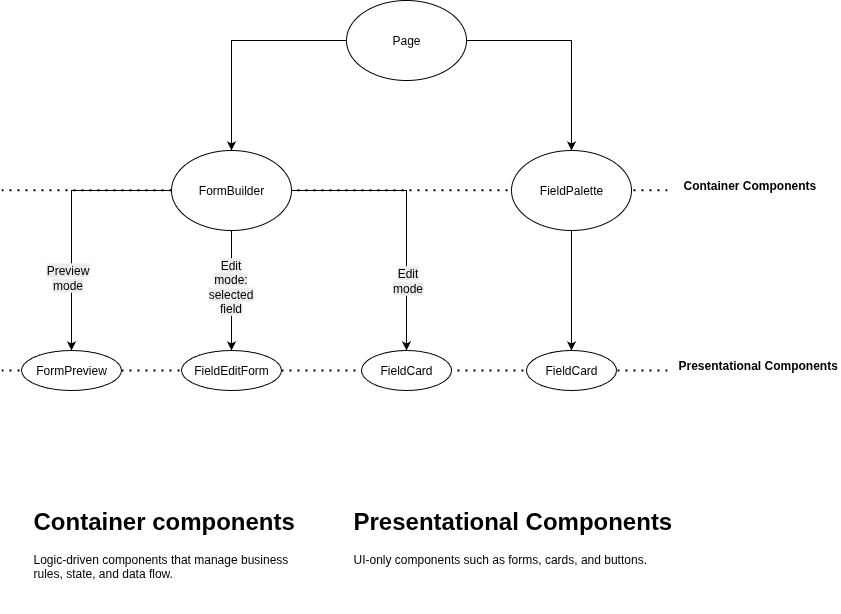

The diagram above was exported from draw.io. Its source (the exported page's mxGraphModel, read from the mxfile embedded in the PNG):
<mxGraphModel dx="926" dy="645" grid="1" gridSize="10" guides="1" tooltips="1" connect="1" arrows="1" fold="1" page="1" pageScale="1" pageWidth="850" pageHeight="1100" background="#FFFFFF" math="0" shadow="0">
  <root>
    <mxCell id="0" />
    <mxCell id="1" parent="0" />
    <mxCell id="xNIThcR3JNclThbEiHh9-29" value="" style="endArrow=none;dashed=1;html=1;dashPattern=1 3;strokeWidth=2;rounded=0;" parent="1" edge="1">
      <mxGeometry width="50" height="50" relative="1" as="geometry">
        <mxPoint x="10" y="199.8" as="sourcePoint" />
        <mxPoint x="680" y="199.8" as="targetPoint" />
      </mxGeometry>
    </mxCell>
    <mxCell id="xNIThcR3JNclThbEiHh9-25" value="" style="endArrow=none;dashed=1;html=1;dashPattern=1 3;strokeWidth=2;rounded=0;" parent="1" edge="1">
      <mxGeometry width="50" height="50" relative="1" as="geometry">
        <mxPoint x="10" y="380" as="sourcePoint" />
        <mxPoint x="680" y="380" as="targetPoint" />
      </mxGeometry>
    </mxCell>
    <mxCell id="xNIThcR3JNclThbEiHh9-12" style="edgeStyle=orthogonalEdgeStyle;rounded=0;orthogonalLoop=1;jettySize=auto;html=1;entryX=0.5;entryY=0;entryDx=0;entryDy=0;" parent="1" target="xNIThcR3JNclThbEiHh9-3" edge="1">
      <mxGeometry relative="1" as="geometry">
        <mxPoint x="240" y="240" as="sourcePoint" />
        <mxPoint x="240" y="350" as="targetPoint" />
      </mxGeometry>
    </mxCell>
    <mxCell id="xNIThcR3JNclThbEiHh9-22" value="&lt;span style=&quot;font-size: 12px; text-wrap-mode: wrap; background-color: rgb(236, 236, 236);&quot;&gt;Edit mode: selected field&lt;/span&gt;" style="edgeLabel;html=1;align=center;verticalAlign=middle;resizable=0;points=[];" parent="xNIThcR3JNclThbEiHh9-12" vertex="1" connectable="0">
      <mxGeometry y="-2" relative="1" as="geometry">
        <mxPoint y="-5" as="offset" />
      </mxGeometry>
    </mxCell>
    <mxCell id="xNIThcR3JNclThbEiHh9-13" style="edgeStyle=orthogonalEdgeStyle;rounded=0;orthogonalLoop=1;jettySize=auto;html=1;entryX=0.5;entryY=0;entryDx=0;entryDy=0;" parent="1" source="xNIThcR3JNclThbEiHh9-1" target="xNIThcR3JNclThbEiHh9-5" edge="1">
      <mxGeometry relative="1" as="geometry" />
    </mxCell>
    <mxCell id="xNIThcR3JNclThbEiHh9-23" value="&lt;span style=&quot;font-size: 12px; text-wrap-mode: wrap; background-color: rgb(236, 236, 236);&quot;&gt;Edit mode&lt;/span&gt;" style="edgeLabel;html=1;align=center;verticalAlign=middle;resizable=0;points=[];" parent="xNIThcR3JNclThbEiHh9-13" vertex="1" connectable="0">
      <mxGeometry x="0.293" relative="1" as="geometry">
        <mxPoint y="27" as="offset" />
      </mxGeometry>
    </mxCell>
    <mxCell id="xNIThcR3JNclThbEiHh9-14" style="edgeStyle=orthogonalEdgeStyle;rounded=0;orthogonalLoop=1;jettySize=auto;html=1;entryX=0.5;entryY=0;entryDx=0;entryDy=0;" parent="1" source="xNIThcR3JNclThbEiHh9-1" target="xNIThcR3JNclThbEiHh9-8" edge="1">
      <mxGeometry relative="1" as="geometry" />
    </mxCell>
    <mxCell id="xNIThcR3JNclThbEiHh9-21" value="&lt;span style=&quot;font-size: 12px; text-wrap-mode: wrap; background-color: rgb(236, 236, 236);&quot;&gt;Preview mode&lt;/span&gt;" style="edgeLabel;html=1;align=center;verticalAlign=middle;resizable=0;points=[];" parent="xNIThcR3JNclThbEiHh9-14" vertex="1" connectable="0">
      <mxGeometry x="0.3091" y="-5" relative="1" as="geometry">
        <mxPoint y="16" as="offset" />
      </mxGeometry>
    </mxCell>
    <mxCell id="xNIThcR3JNclThbEiHh9-1" value="FormBuilder" style="ellipse;whiteSpace=wrap;html=1;" parent="1" vertex="1">
      <mxGeometry x="180" y="160" width="120" height="80" as="geometry" />
    </mxCell>
    <mxCell id="xNIThcR3JNclThbEiHh9-3" value="FieldEditForm" style="ellipse;whiteSpace=wrap;html=1;" parent="1" vertex="1">
      <mxGeometry x="190" y="360" width="100" height="40" as="geometry" />
    </mxCell>
    <mxCell id="xNIThcR3JNclThbEiHh9-5" value="FieldCard" style="ellipse;whiteSpace=wrap;html=1;" parent="1" vertex="1">
      <mxGeometry x="370" y="360" width="90" height="40" as="geometry" />
    </mxCell>
    <mxCell id="xNIThcR3JNclThbEiHh9-8" value="FormPreview" style="ellipse;whiteSpace=wrap;html=1;" parent="1" vertex="1">
      <mxGeometry x="30" y="360" width="100" height="40" as="geometry" />
    </mxCell>
    <mxCell id="xNIThcR3JNclThbEiHh9-11" value="" style="edgeStyle=orthogonalEdgeStyle;rounded=0;orthogonalLoop=1;jettySize=auto;html=1;" parent="1" source="xNIThcR3JNclThbEiHh9-9" target="xNIThcR3JNclThbEiHh9-10" edge="1">
      <mxGeometry relative="1" as="geometry" />
    </mxCell>
    <mxCell id="xNIThcR3JNclThbEiHh9-9" value="FieldPalette" style="ellipse;whiteSpace=wrap;html=1;" parent="1" vertex="1">
      <mxGeometry x="520" y="160" width="120" height="80" as="geometry" />
    </mxCell>
    <mxCell id="xNIThcR3JNclThbEiHh9-10" value="FieldCard" style="ellipse;whiteSpace=wrap;html=1;" parent="1" vertex="1">
      <mxGeometry x="535" y="360" width="90" height="40" as="geometry" />
    </mxCell>
    <mxCell id="xNIThcR3JNclThbEiHh9-15" style="edgeStyle=orthogonalEdgeStyle;rounded=0;orthogonalLoop=1;jettySize=auto;html=1;exitX=0.5;exitY=1;exitDx=0;exitDy=0;" parent="1" source="xNIThcR3JNclThbEiHh9-3" target="xNIThcR3JNclThbEiHh9-3" edge="1">
      <mxGeometry relative="1" as="geometry" />
    </mxCell>
    <mxCell id="xNIThcR3JNclThbEiHh9-17" style="edgeStyle=orthogonalEdgeStyle;rounded=0;orthogonalLoop=1;jettySize=auto;html=1;entryX=0.5;entryY=0;entryDx=0;entryDy=0;" parent="1" source="xNIThcR3JNclThbEiHh9-16" target="xNIThcR3JNclThbEiHh9-9" edge="1">
      <mxGeometry relative="1" as="geometry" />
    </mxCell>
    <mxCell id="xNIThcR3JNclThbEiHh9-18" style="edgeStyle=orthogonalEdgeStyle;rounded=0;orthogonalLoop=1;jettySize=auto;html=1;entryX=0.5;entryY=0;entryDx=0;entryDy=0;" parent="1" source="xNIThcR3JNclThbEiHh9-16" target="xNIThcR3JNclThbEiHh9-1" edge="1">
      <mxGeometry relative="1" as="geometry" />
    </mxCell>
    <mxCell id="xNIThcR3JNclThbEiHh9-16" value="Page" style="ellipse;whiteSpace=wrap;html=1;" parent="1" vertex="1">
      <mxGeometry x="355" y="10" width="120" height="80" as="geometry" />
    </mxCell>
    <mxCell id="xNIThcR3JNclThbEiHh9-27" value="&lt;h1 style=&quot;margin-top: 0px;&quot;&gt;&lt;font style=&quot;font-size: 12px;&quot;&gt;Presentational Components&lt;/font&gt;&lt;/h1&gt;&lt;div&gt;&lt;br&gt;&lt;/div&gt;" style="text;html=1;whiteSpace=wrap;overflow=hidden;rounded=0;" parent="1" vertex="1">
      <mxGeometry x="685" y="350" width="165" height="80" as="geometry" />
    </mxCell>
    <mxCell id="xNIThcR3JNclThbEiHh9-28" value="&lt;h1 style=&quot;forced-color-adjust: none; color: rgb(0, 0, 0); font-family: Helvetica; font-style: normal; font-variant-ligatures: normal; font-variant-caps: normal; letter-spacing: normal; orphans: 2; text-align: left; text-indent: 0px; text-transform: none; widows: 2; word-spacing: 0px; -webkit-text-stroke-width: 0px; white-space: normal; text-decoration-thickness: initial; text-decoration-style: initial; text-decoration-color: initial; margin-top: 0px;&quot;&gt;&lt;font style=&quot;font-size: 12px;&quot;&gt;Container Components&lt;/font&gt;&lt;/h1&gt;" style="text;whiteSpace=wrap;html=1;" parent="1" vertex="1">
      <mxGeometry x="690" y="170" width="160" height="45" as="geometry" />
    </mxCell>
    <mxCell id="xNIThcR3JNclThbEiHh9-30" value="&lt;h1 style=&quot;margin-top: 0px;&quot;&gt;Container components&lt;/h1&gt;&lt;p&gt;Logic-driven components that manage business rules, state, and data flow.&lt;/p&gt;" style="text;html=1;whiteSpace=wrap;overflow=hidden;rounded=0;" parent="1" vertex="1">
      <mxGeometry x="40" y="510" width="280" height="110" as="geometry" />
    </mxCell>
    <mxCell id="xNIThcR3JNclThbEiHh9-31" value="&lt;h1 style=&quot;margin-top: 0px;&quot;&gt;Presentational Components&lt;/h1&gt;&lt;p&gt;UI-only components such as forms, cards, and buttons.&lt;/p&gt;" style="text;html=1;whiteSpace=wrap;overflow=hidden;rounded=0;" parent="1" vertex="1">
      <mxGeometry x="360" y="510" width="330" height="110" as="geometry" />
    </mxCell>
  </root>
</mxGraphModel>